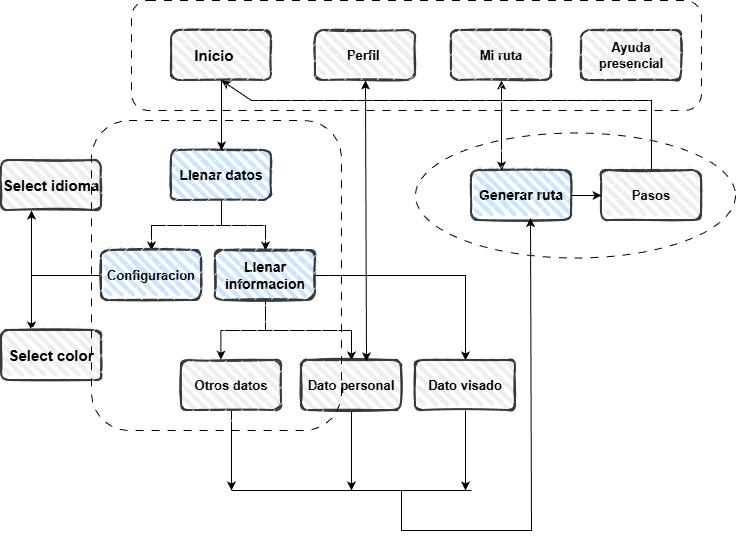

The diagram above was exported from draw.io. Its source (the exported page's mxGraphModel, read from the mxfile embedded in the PNG):
<mxGraphModel dx="1791" dy="630" grid="1" gridSize="10" guides="1" tooltips="1" connect="1" arrows="1" fold="1" page="1" pageScale="1" pageWidth="827" pageHeight="1169" math="0" shadow="0">
  <root>
    <mxCell id="0" />
    <mxCell id="1" parent="0" />
    <mxCell id="KtXtYGDUeL_fim0w99jw-98" edge="1" parent="1" source="KtXtYGDUeL_fim0w99jw-89" style="edgeStyle=orthogonalEdgeStyle;rounded=0;orthogonalLoop=1;jettySize=auto;html=1;entryX=0.5;entryY=0;entryDx=0;entryDy=0;" target="KtXtYGDUeL_fim0w99jw-91">
      <mxGeometry relative="1" as="geometry" />
    </mxCell>
    <mxCell id="KtXtYGDUeL_fim0w99jw-100" edge="1" parent="1" source="KtXtYGDUeL_fim0w99jw-89" style="edgeStyle=orthogonalEdgeStyle;rounded=0;orthogonalLoop=1;jettySize=auto;html=1;entryX=0.5;entryY=0;entryDx=0;entryDy=0;" target="KtXtYGDUeL_fim0w99jw-99">
      <mxGeometry relative="1" as="geometry" />
    </mxCell>
    <mxCell id="KtXtYGDUeL_fim0w99jw-89" parent="1" style="rounded=1;whiteSpace=wrap;html=1;strokeWidth=2;fillWeight=4;hachureGap=8;hachureAngle=45;fillColor=#cce5ff;sketch=1;strokeColor=#36393d;" value="&lt;b&gt;&lt;font style=&quot;font-size: 14px;&quot;&gt;Llenar datos&lt;/font&gt;&lt;/b&gt;" vertex="1">
      <mxGeometry height="50" width="100" x="170" y="180" as="geometry" />
    </mxCell>
    <mxCell id="KtXtYGDUeL_fim0w99jw-104" edge="1" parent="1" source="KtXtYGDUeL_fim0w99jw-91" style="edgeStyle=orthogonalEdgeStyle;rounded=0;orthogonalLoop=1;jettySize=auto;html=1;">
      <mxGeometry relative="1" as="geometry">
        <mxPoint x="30" y="240" as="targetPoint" />
      </mxGeometry>
    </mxCell>
    <mxCell id="KtXtYGDUeL_fim0w99jw-105" edge="1" parent="1" source="KtXtYGDUeL_fim0w99jw-91" style="edgeStyle=orthogonalEdgeStyle;rounded=0;orthogonalLoop=1;jettySize=auto;html=1;">
      <mxGeometry relative="1" as="geometry">
        <Array as="points">
          <mxPoint x="30" y="305" />
        </Array>
        <mxPoint x="30" y="360" as="targetPoint" />
      </mxGeometry>
    </mxCell>
    <mxCell id="KtXtYGDUeL_fim0w99jw-91" parent="1" style="rounded=1;whiteSpace=wrap;html=1;strokeWidth=2;fillWeight=4;hachureGap=8;hachureAngle=45;fillColor=#cce5ff;sketch=1;strokeColor=#36393d;" value="&lt;b&gt;&lt;font style=&quot;font-size: 13px;&quot;&gt;Configuracion&lt;/font&gt;&lt;/b&gt;" vertex="1">
      <mxGeometry height="50" width="100" x="100" y="280" as="geometry" />
    </mxCell>
    <mxCell id="KtXtYGDUeL_fim0w99jw-92" parent="1" style="rounded=1;whiteSpace=wrap;html=1;strokeWidth=2;fillWeight=4;hachureGap=8;hachureAngle=45;fillColor=#eeeeee;sketch=1;strokeColor=#36393d;" value="&lt;b&gt;&lt;font style=&quot;font-size: 13px;&quot;&gt;Perfil&amp;nbsp;&lt;/font&gt;&lt;/b&gt;" vertex="1">
      <mxGeometry height="50" width="100" x="314" y="60" as="geometry" />
    </mxCell>
    <mxCell id="KtXtYGDUeL_fim0w99jw-93" parent="1" style="rounded=1;whiteSpace=wrap;html=1;strokeWidth=2;fillWeight=4;hachureGap=8;hachureAngle=45;fillColor=#eeeeee;sketch=1;strokeColor=#36393d;" value="&lt;b&gt;&lt;font style=&quot;font-size: 13px;&quot;&gt;Ayuda presencial&lt;/font&gt;&lt;/b&gt;" vertex="1">
      <mxGeometry height="50" width="100" x="580" y="60" as="geometry" />
    </mxCell>
    <mxCell id="KtXtYGDUeL_fim0w99jw-94" parent="1" style="rounded=1;whiteSpace=wrap;html=1;strokeWidth=2;fillWeight=4;hachureGap=8;hachureAngle=45;fillColor=#eeeeee;sketch=1;strokeColor=#36393d;" value="&lt;b&gt;&lt;font style=&quot;font-size: 13px;&quot;&gt;Mi ruta&lt;/font&gt;&lt;/b&gt;" vertex="1">
      <mxGeometry height="50" width="100" x="450" y="60" as="geometry" />
    </mxCell>
    <mxCell id="KtXtYGDUeL_fim0w99jw-95" parent="1" style="rounded=1;whiteSpace=wrap;html=1;strokeWidth=2;fillWeight=4;hachureGap=8;hachureAngle=45;fillColor=#eeeeee;sketch=1;strokeColor=#36393d;align=center;" value="&lt;b&gt;&lt;font style=&quot;font-size: 15px;&quot;&gt;Inicio&lt;span style=&quot;white-space: pre;&quot;&gt;&#09;&lt;/span&gt;&lt;/font&gt;&lt;/b&gt;" vertex="1">
      <mxGeometry height="50" width="100" x="170" y="60" as="geometry" />
    </mxCell>
    <mxCell id="KtXtYGDUeL_fim0w99jw-97" edge="1" parent="1" source="KtXtYGDUeL_fim0w99jw-95" style="endArrow=classic;html=1;rounded=0;exitX=0.5;exitY=1;exitDx=0;exitDy=0;entryX=0.5;entryY=0;entryDx=0;entryDy=0;" target="KtXtYGDUeL_fim0w99jw-89" value="">
      <mxGeometry height="50" relative="1" width="50" as="geometry">
        <mxPoint x="510" y="300" as="sourcePoint" />
        <mxPoint x="560" y="250" as="targetPoint" />
      </mxGeometry>
    </mxCell>
    <mxCell id="KtXtYGDUeL_fim0w99jw-115" edge="1" parent="1" source="KtXtYGDUeL_fim0w99jw-99" style="edgeStyle=orthogonalEdgeStyle;rounded=0;orthogonalLoop=1;jettySize=auto;html=1;entryX=0.5;entryY=0;entryDx=0;entryDy=0;" target="KtXtYGDUeL_fim0w99jw-106">
      <mxGeometry relative="1" as="geometry" />
    </mxCell>
    <mxCell id="KtXtYGDUeL_fim0w99jw-116" edge="1" parent="1" source="KtXtYGDUeL_fim0w99jw-99" style="edgeStyle=orthogonalEdgeStyle;rounded=0;orthogonalLoop=1;jettySize=auto;html=1;entryX=0.5;entryY=0;entryDx=0;entryDy=0;" target="KtXtYGDUeL_fim0w99jw-109">
      <mxGeometry relative="1" as="geometry" />
    </mxCell>
    <mxCell id="KtXtYGDUeL_fim0w99jw-99" parent="1" style="rounded=1;whiteSpace=wrap;html=1;strokeWidth=2;fillWeight=4;hachureGap=8;hachureAngle=45;fillColor=#cce5ff;sketch=1;strokeColor=#36393d;" value="&lt;b&gt;&lt;font style=&quot;font-size: 14px;&quot;&gt;Llenar informacion&lt;/font&gt;&lt;/b&gt;" vertex="1">
      <mxGeometry height="50" width="100" x="214" y="280" as="geometry" />
    </mxCell>
    <mxCell id="KtXtYGDUeL_fim0w99jw-101" parent="1" style="rounded=1;whiteSpace=wrap;html=1;strokeWidth=2;fillWeight=4;hachureGap=8;hachureAngle=45;fillColor=#eeeeee;sketch=1;strokeColor=#36393d;align=center;" value="&lt;span style=&quot;font-size: 15px;&quot;&gt;&lt;b&gt;Select color&lt;/b&gt;&lt;/span&gt;" vertex="1">
      <mxGeometry height="50" width="100" y="360" as="geometry" />
    </mxCell>
    <mxCell id="KtXtYGDUeL_fim0w99jw-102" parent="1" style="rounded=1;whiteSpace=wrap;html=1;strokeWidth=2;fillWeight=4;hachureGap=8;hachureAngle=45;fillColor=#eeeeee;sketch=1;strokeColor=#36393d;align=center;" value="&lt;span style=&quot;font-size: 15px;&quot;&gt;&lt;b&gt;Select idioma&lt;/b&gt;&lt;/span&gt;" vertex="1">
      <mxGeometry height="50" width="100" y="190" as="geometry" />
    </mxCell>
    <mxCell id="KtXtYGDUeL_fim0w99jw-121" edge="1" parent="1" source="KtXtYGDUeL_fim0w99jw-106" style="edgeStyle=orthogonalEdgeStyle;rounded=0;orthogonalLoop=1;jettySize=auto;html=1;">
      <mxGeometry relative="1" as="geometry">
        <mxPoint x="350" y="520" as="targetPoint" />
      </mxGeometry>
    </mxCell>
    <mxCell id="KtXtYGDUeL_fim0w99jw-106" parent="1" style="rounded=1;whiteSpace=wrap;html=1;strokeWidth=2;fillWeight=4;hachureGap=8;hachureAngle=45;fillColor=#eeeeee;sketch=1;strokeColor=#36393d;" value="&lt;b&gt;&lt;font style=&quot;font-size: 13px;&quot;&gt;Dato personal&lt;/font&gt;&lt;/b&gt;" vertex="1">
      <mxGeometry height="50" width="100" x="300" y="390" as="geometry" />
    </mxCell>
    <mxCell id="KtXtYGDUeL_fim0w99jw-122" edge="1" parent="1" source="KtXtYGDUeL_fim0w99jw-109" style="edgeStyle=orthogonalEdgeStyle;rounded=0;orthogonalLoop=1;jettySize=auto;html=1;">
      <mxGeometry relative="1" as="geometry">
        <mxPoint x="464" y="520" as="targetPoint" />
      </mxGeometry>
    </mxCell>
    <mxCell id="KtXtYGDUeL_fim0w99jw-109" parent="1" style="rounded=1;whiteSpace=wrap;html=1;strokeWidth=2;fillWeight=4;hachureGap=8;hachureAngle=45;fillColor=#eeeeee;sketch=1;strokeColor=#36393d;" value="&lt;b&gt;&lt;font style=&quot;font-size: 13px;&quot;&gt;Dato visado&lt;/font&gt;&lt;/b&gt;" vertex="1">
      <mxGeometry height="50" width="100" x="414" y="390" as="geometry" />
    </mxCell>
    <mxCell id="KtXtYGDUeL_fim0w99jw-120" edge="1" parent="1" source="KtXtYGDUeL_fim0w99jw-113" style="edgeStyle=orthogonalEdgeStyle;rounded=0;orthogonalLoop=1;jettySize=auto;html=1;">
      <mxGeometry relative="1" as="geometry">
        <mxPoint x="230" y="520" as="targetPoint" />
      </mxGeometry>
    </mxCell>
    <mxCell id="KtXtYGDUeL_fim0w99jw-113" parent="1" style="rounded=1;whiteSpace=wrap;html=1;strokeWidth=2;fillWeight=4;hachureGap=8;hachureAngle=45;fillColor=#eeeeee;sketch=1;strokeColor=#36393d;" value="&lt;span style=&quot;font-size: 13px;&quot;&gt;&lt;b&gt;Otros datos&lt;/b&gt;&lt;/span&gt;" vertex="1">
      <mxGeometry height="50" width="100" x="180" y="390" as="geometry" />
    </mxCell>
    <mxCell id="KtXtYGDUeL_fim0w99jw-114" edge="1" parent="1" source="KtXtYGDUeL_fim0w99jw-99" style="edgeStyle=orthogonalEdgeStyle;rounded=0;orthogonalLoop=1;jettySize=auto;html=1;entryX=0.394;entryY=-0.016;entryDx=0;entryDy=0;entryPerimeter=0;" target="KtXtYGDUeL_fim0w99jw-113">
      <mxGeometry relative="1" as="geometry" />
    </mxCell>
    <mxCell id="KtXtYGDUeL_fim0w99jw-117" edge="1" parent="1" source="KtXtYGDUeL_fim0w99jw-106" style="endArrow=classic;startArrow=classic;html=1;rounded=0;entryX=0.5;entryY=1;entryDx=0;entryDy=0;exitX=0.65;exitY=0.016;exitDx=0;exitDy=0;exitPerimeter=0;" target="KtXtYGDUeL_fim0w99jw-92" value="">
      <mxGeometry height="50" relative="1" width="50" as="geometry">
        <mxPoint x="370" y="390" as="sourcePoint" />
        <mxPoint x="500" y="250" as="targetPoint" />
      </mxGeometry>
    </mxCell>
    <mxCell id="KtXtYGDUeL_fim0w99jw-118" parent="1" style="rounded=1;whiteSpace=wrap;html=1;strokeWidth=2;fillWeight=4;hachureGap=8;hachureAngle=45;fillColor=#cce5ff;sketch=1;strokeColor=#36393d;" value="&lt;span style=&quot;font-size: 14px;&quot;&gt;&lt;b&gt;Generar ruta&lt;/b&gt;&lt;/span&gt;" vertex="1">
      <mxGeometry height="50" width="100" x="470" y="200" as="geometry" />
    </mxCell>
    <mxCell id="KtXtYGDUeL_fim0w99jw-124" edge="1" parent="1" style="endArrow=none;html=1;rounded=0;" value="">
      <mxGeometry height="50" relative="1" width="50" as="geometry">
        <mxPoint x="230" y="520" as="sourcePoint" />
        <mxPoint x="470" y="520" as="targetPoint" />
      </mxGeometry>
    </mxCell>
    <mxCell id="KtXtYGDUeL_fim0w99jw-125" edge="1" parent="1" style="endArrow=classic;html=1;rounded=0;entryX=0.59;entryY=0.952;entryDx=0;entryDy=0;entryPerimeter=0;" target="KtXtYGDUeL_fim0w99jw-118" value="">
      <mxGeometry height="50" relative="1" width="50" as="geometry">
        <Array as="points">
          <mxPoint x="400" y="560" />
          <mxPoint x="530" y="560" />
        </Array>
        <mxPoint x="400" y="520" as="sourcePoint" />
        <mxPoint x="530" y="260" as="targetPoint" />
      </mxGeometry>
    </mxCell>
    <mxCell id="KtXtYGDUeL_fim0w99jw-126" edge="1" parent="1" style="endArrow=classic;startArrow=classic;html=1;rounded=0;entryX=0.5;entryY=1;entryDx=0;entryDy=0;" target="KtXtYGDUeL_fim0w99jw-94" value="">
      <mxGeometry height="50" relative="1" width="50" as="geometry">
        <mxPoint x="500" y="200" as="sourcePoint" />
        <mxPoint x="500" y="250" as="targetPoint" />
      </mxGeometry>
    </mxCell>
    <mxCell id="KtXtYGDUeL_fim0w99jw-127" parent="1" style="rounded=1;whiteSpace=wrap;html=1;strokeWidth=2;fillWeight=4;hachureGap=8;hachureAngle=45;fillColor=#eeeeee;sketch=1;strokeColor=#36393d;" value="&lt;b&gt;&lt;font style=&quot;font-size: 13px;&quot;&gt;Pasos&lt;/font&gt;&lt;/b&gt;" vertex="1">
      <mxGeometry height="50" width="100" x="600" y="200" as="geometry" />
    </mxCell>
    <mxCell id="KtXtYGDUeL_fim0w99jw-128" edge="1" parent="1" source="KtXtYGDUeL_fim0w99jw-118" style="endArrow=classic;html=1;rounded=0;exitX=1;exitY=0.5;exitDx=0;exitDy=0;entryX=0;entryY=0.5;entryDx=0;entryDy=0;" target="KtXtYGDUeL_fim0w99jw-127" value="">
      <mxGeometry height="50" relative="1" width="50" as="geometry">
        <mxPoint x="450" y="300" as="sourcePoint" />
        <mxPoint x="500" y="250" as="targetPoint" />
      </mxGeometry>
    </mxCell>
    <mxCell id="KtXtYGDUeL_fim0w99jw-129" edge="1" parent="1" source="KtXtYGDUeL_fim0w99jw-127" style="endArrow=classic;html=1;rounded=0;exitX=0.5;exitY=0;exitDx=0;exitDy=0;entryX=0.5;entryY=1;entryDx=0;entryDy=0;" target="KtXtYGDUeL_fim0w99jw-95" value="">
      <mxGeometry height="50" relative="1" width="50" as="geometry">
        <Array as="points">
          <mxPoint x="650" y="130" />
          <mxPoint x="430" y="130" />
          <mxPoint x="250" y="130" />
        </Array>
        <mxPoint x="450" y="300" as="sourcePoint" />
        <mxPoint x="500" y="250" as="targetPoint" />
      </mxGeometry>
    </mxCell>
    <mxCell id="KtXtYGDUeL_fim0w99jw-132" parent="1" style="ellipse;whiteSpace=wrap;html=1;fillStyle=dashed;dashed=1;dashPattern=8 8;" value="" vertex="1">
      <mxGeometry height="125" width="320" x="414" y="162.5" as="geometry" />
    </mxCell>
    <mxCell id="KtXtYGDUeL_fim0w99jw-133" parent="1" style="rounded=1;whiteSpace=wrap;html=1;fillStyle=dashed;dashed=1;dashPattern=8 8;" value="" vertex="1">
      <mxGeometry height="110" width="570" x="130" y="30" as="geometry" />
    </mxCell>
    <mxCell id="KtXtYGDUeL_fim0w99jw-134" parent="1" style="rounded=1;whiteSpace=wrap;html=1;dashed=1;dashPattern=8 8;fillStyle=dashed;" value="" vertex="1">
      <mxGeometry height="310" width="250" x="90" y="150" as="geometry" />
    </mxCell>
  </root>
</mxGraphModel>